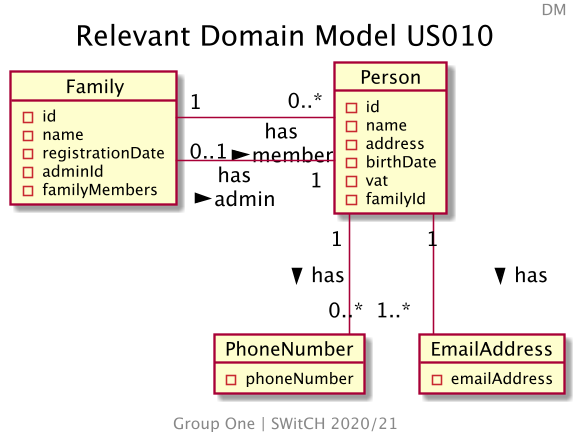

The diagram above was rendered by PlantUML. Its source (embedded in the PNG):
@startuml
skinparam backgroundColor transparent
skinparam Dpi 150
center footer
    Group One | SWitCH 2020/21
end footer
title Relevant Domain Model US010
header DM
skinparam linetype ortho

object Family {
- id
- name
- registrationDate
- adminId
- familyMembers
}

object Person {
- id
- name
- address
- birthDate
- vat
- familyId
}

object PhoneNumber {
- phoneNumber
}

object EmailAddress {
- emailAddress
}

Family "1" - "0..*" Person : has\nmember >
Family "0..1" - "1" Person : has\nadmin >
Person "1" -- "0..*" PhoneNumber : has >
Person "1" -- "1..*" EmailAddress : has >
@enduml